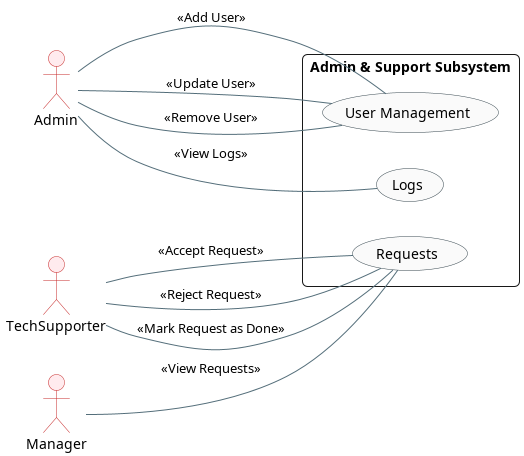

The diagram above was rendered by PlantUML. Its source (embedded in the PNG):
@startuml
skinparam theme plain
skinparam packageStyle rectangle
skinparam roundcorner 10
skinparam shadowing false
skinparam defaultFontName "Segoe UI"

skinparam actor {
    BackgroundColor #FFEBEE
    BorderColor #C62828
}
skinparam usecase {
    BackgroundColor #FAFAFA
    BorderColor #37474F
    ArrowColor #546E7A
}

left to right direction

actor "Admin" as A
actor "TechSupporter" as TS
actor "Manager" as M

rectangle "Admin & Support Subsystem" {
    usecase "User Management" as UserMgmt
    usecase "Logs" as Logs
    usecase "Requests" as Requests

    A -- UserMgmt : <<Add User>>
    A -- UserMgmt : <<Update User>>
    A -- UserMgmt : <<Remove User>>
    A -- Logs : <<View Logs>>

    TS -- Requests : <<Accept Request>>
    TS -- Requests : <<Reject Request>>
    TS -- Requests : <<Mark Request as Done>>
    
    M -- Requests : <<View Requests>>
}
@enduml